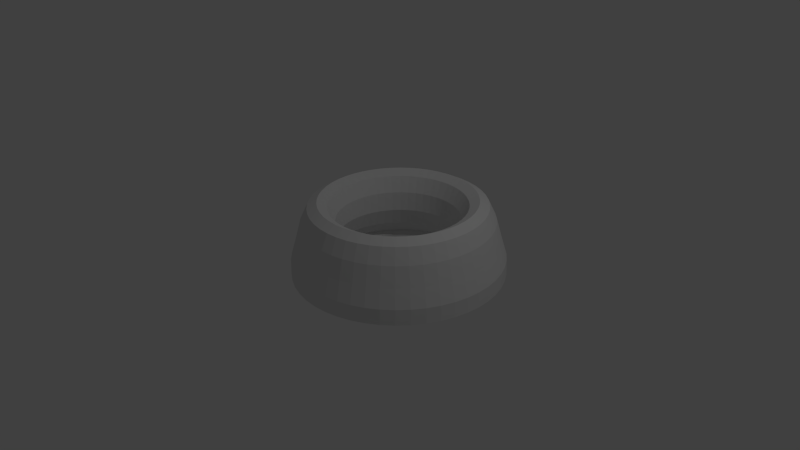 # Source: baza.blend  (saved by Blender 2.66.0; exported with 4.5.12 LTS)
import bpy
from mathutils import Matrix  # noqa: F401  (used for matrix-valued properties, if any)

bpy.ops.wm.read_factory_settings(use_empty=True)
scene = bpy.context.scene
scene.name = 'Scene'

# ---- collections
col_collection_1 = bpy.data.collections.new('Collection 1'); scene.collection.children.link(col_collection_1)

# ---- world
world_world = bpy.data.worlds.new('World'); scene.world = world_world
world_world.color = (0.05088, 0.05088, 0.05088)
world_world.use_sun_shadow = False
world_world.sun_shadow_jitter_overblur = 0.0
world_world.cycles.sampling_method = 'MANUAL'
world_world.cycles.sample_map_resolution = 256

# ---- cameras
cam_camera = bpy.data.cameras.new('Camera')
cam_camera.clip_end = 100.0
cam_camera.lens = 35.0
cam_camera.sensor_width = 32.0
cam_camera.sensor_height = 18.0
cam_camera.ortho_scale = 7.314
cam_camera.dof.focus_distance = 0.0
cam_camera.dof.aperture_fstop = 128.0

# ---- lights
light_lamp = bpy.data.lights.new('Lamp', 'POINT')
light_lamp.transmission_factor = 0.0
light_lamp.cutoff_distance = 30.0
light_lamp.energy = 100.0
light_lamp.shadow_buffer_clip_start = 1.001
light_lamp.shadow_soft_size = 0.1
light_lamp.shadow_maximum_resolution = 0.006
light_lamp.use_absolute_resolution = True
light_lamp.cycles.use_multiple_importance_sampling = False

# ---- meshes
me_torus = bpy.data.meshes.new('Torus')
me_torus.from_pydata([(1.285, 3.536e-10, -0.006182), (1.217, 0.0, 0.1188), (1.125, 0.0, 0.2165), (1.0, 0.0, 0.25), (0.875, 0.0, 0.2165), (0.7835, 0.0, 0.1188), (0.7707, 3.536e-10, -0.006182), (0.8722, 9.576e-11, -0.125), (1.057, 3.56e-09, -0.2255), (1.0, 0.0, -0.25), (1.36, 3.56e-09, -0.2255), (1.354, 9.576e-11, -0.125), (1.274, 0.1677, -0.006182), (1.206, 0.1588, 0.1188), (1.115, 0.1468, 0.2165), (0.9914, 0.1305, 0.25), (0.8675, 0.1142, 0.2165), (0.7768, 0.1023, 0.1188), (0.7641, 0.1006, -0.006182), (0.8647, 0.1138, -0.125), (1.048, 0.138, -0.2255), (0.9914, 0.1305, -0.25), (1.348, 0.1775, -0.2255), (1.343, 0.1768, -0.125), (1.241, 0.3325, -0.006182), (1.175, 0.3149, 0.1188), (1.087, 0.2912, 0.2165), (0.9659, 0.2588, 0.25), (0.8452, 0.2265, 0.2165), (0.7568, 0.2028, 0.1188), (0.7444, 0.1995, -0.006182), (0.8424, 0.2257, -0.125), (1.021, 0.2737, -0.2255), (0.9659, 0.2588, -0.25), (1.313, 0.3519, -0.2255), (1.308, 0.3505, -0.125), (1.187, 0.4916, -0.006182), (1.124, 0.4655, 0.1188), (1.039, 0.4305, 0.2165), (0.9239, 0.3827, 0.25), (0.8084, 0.3348, 0.2165), (0.7239, 0.2998, 0.1188), (0.712, 0.2949, -0.006182), (0.8058, 0.3338, -0.125), (0.9769, 0.4047, -0.2255), (0.9239, 0.3827, -0.25), (1.256, 0.5203, -0.2255), (1.251, 0.5182, -0.125), (1.112, 0.6423, -0.006182), (1.054, 0.6083, 0.1188), (0.9743, 0.5625, 0.2165), (0.866, 0.5, 0.25), (0.7578, 0.4375, 0.2165), (0.6785, 0.3917, 0.1188), (0.6675, 0.3854, -0.006182), (0.7553, 0.4361, -0.125), (0.9158, 0.5287, -0.2255), (0.866, 0.5, -0.25), (1.177, 0.6798, -0.2255), (1.173, 0.6771, -0.125), (1.019, 0.782, -0.006182), (0.9651, 0.7406, 0.1188), (0.8925, 0.6849, 0.2165), (0.7934, 0.6088, 0.25), (0.6942, 0.5327, 0.2165), (0.6216, 0.477, 0.1188), (0.6114, 0.4692, -0.006182), (0.6919, 0.5309, -0.125), (0.8389, 0.6437, -0.2255), (0.7934, 0.6088, -0.25), (1.079, 0.8276, -0.2255), (1.074, 0.8244, -0.125), (0.9083, 0.9083, -0.006182), (0.8602, 0.8602, 0.1188), (0.7955, 0.7955, 0.2165), (0.7071, 0.7071, 0.25), (0.6187, 0.6187, 0.2165), (0.554, 0.554, 0.1188), (0.545, 0.545, -0.006182), (0.6167, 0.6167, -0.125), (0.7477, 0.7477, -0.2255), (0.7071, 0.7071, -0.25), (0.9614, 0.9614, -0.2255), (0.9575, 0.9575, -0.125), (0.782, 1.019, -0.006182), (0.7406, 0.9651, 0.1188), (0.6849, 0.8925, 0.2165), (0.6088, 0.7934, 0.25), (0.5327, 0.6942, 0.2165), (0.477, 0.6216, 0.1188), (0.4692, 0.6114, -0.006182), (0.5309, 0.6919, -0.125), (0.6437, 0.8389, -0.2255), (0.6088, 0.7934, -0.25), (0.8276, 1.079, -0.2255), (0.8244, 1.074, -0.125), (0.6423, 1.112, -0.006182), (0.6083, 1.054, 0.1188), (0.5625, 0.9743, 0.2165), (0.5, 0.866, 0.25), (0.4375, 0.7578, 0.2165), (0.3917, 0.6785, 0.1188), (0.3854, 0.6675, -0.006182), (0.4361, 0.7553, -0.125), (0.5287, 0.9158, -0.2255), (0.5, 0.866, -0.25), (0.6798, 1.177, -0.2255), (0.6771, 1.173, -0.125), (0.4916, 1.187, -0.006182), (0.4655, 1.124, 0.1188), (0.4305, 1.039, 0.2165), (0.3827, 0.9239, 0.25), (0.3348, 0.8084, 0.2165), (0.2998, 0.7239, 0.1188), (0.2949, 0.712, -0.006182), (0.3338, 0.8058, -0.125), (0.4047, 0.9769, -0.2255), (0.3827, 0.9239, -0.25), (0.5203, 1.256, -0.2255), (0.5182, 1.251, -0.125), (0.3325, 1.241, -0.006182), (0.3149, 1.175, 0.1188), (0.2912, 1.087, 0.2165), (0.2588, 0.9659, 0.25), (0.2265, 0.8452, 0.2165), (0.2028, 0.7568, 0.1188), (0.1995, 0.7444, -0.006182), (0.2257, 0.8424, -0.125), (0.2737, 1.021, -0.2255), (0.2588, 0.9659, -0.25), (0.3519, 1.313, -0.2255), (0.3505, 1.308, -0.125), (0.1677, 1.274, -0.006182), (0.1588, 1.206, 0.1188), (0.1468, 1.115, 0.2165), (0.1305, 0.9914, 0.25), (0.1142, 0.8675, 0.2165), (0.1023, 0.7768, 0.1188), (0.1006, 0.7641, -0.006182), (0.1138, 0.8647, -0.125), (0.138, 1.048, -0.2255), (0.1305, 0.9914, -0.25), (0.1775, 1.348, -0.2255), (0.1768, 1.343, -0.125), (9.879e-08, 1.285, -0.006182), (9.342e-08, 1.217, 0.1188), (8.956e-08, 1.125, 0.2165), (8.429e-08, 1.0, 0.25), (7.903e-08, 0.875, 0.2165), (7.517e-08, 0.7835, 0.1188), (7.713e-08, 0.7707, -0.006182), (9.412e-08, 0.8722, -0.125), (1.064e-07, 1.057, -0.2255), (8.429e-08, 1.0, -0.25), (1.191e-07, 1.36, -0.2255), (1.144e-07, 1.354, -0.125), (-0.1677, 1.274, -0.006182), (-0.1588, 1.206, 0.1188), (-0.1468, 1.115, 0.2165), (-0.1305, 0.9914, 0.25), (-0.1142, 0.8675, 0.2165), (-0.1023, 0.7768, 0.1188), (-0.1006, 0.7641, -0.006182), (-0.1138, 0.8647, -0.125), (-0.138, 1.048, -0.2255), (-0.1305, 0.9914, -0.25), (-0.1775, 1.348, -0.2255), (-0.1768, 1.343, -0.125), (-0.3325, 1.241, -0.006182), (-0.3149, 1.175, 0.1188), (-0.2912, 1.087, 0.2165), (-0.2588, 0.9659, 0.25), (-0.2265, 0.8452, 0.2165), (-0.2028, 0.7568, 0.1188), (-0.1995, 0.7444, -0.006182), (-0.2257, 0.8424, -0.125), (-0.2737, 1.021, -0.2255), (-0.2588, 0.9659, -0.25), (-0.3519, 1.313, -0.2255), (-0.3505, 1.308, -0.125), (-0.4916, 1.187, -0.006182), (-0.4655, 1.124, 0.1188), (-0.4305, 1.039, 0.2165), (-0.3827, 0.9239, 0.25), (-0.3348, 0.8084, 0.2165), (-0.2998, 0.7239, 0.1188), (-0.2949, 0.712, -0.006182), (-0.3338, 0.8058, -0.125), (-0.4047, 0.9769, -0.2255), (-0.3827, 0.9239, -0.25), (-0.5203, 1.256, -0.2255), (-0.5182, 1.251, -0.125), (-0.6423, 1.112, -0.006182), (-0.6083, 1.054, 0.1188), (-0.5625, 0.9743, 0.2165), (-0.5, 0.866, 0.25), (-0.4375, 0.7578, 0.2165), (-0.3917, 0.6785, 0.1188), (-0.3854, 0.6675, -0.006182), (-0.4361, 0.7553, -0.125), (-0.5287, 0.9158, -0.2255), (-0.5, 0.866, -0.25), (-0.6798, 1.177, -0.2255), (-0.6771, 1.173, -0.125), (-0.782, 1.019, -0.006182), (-0.7406, 0.9651, 0.1188), (-0.6849, 0.8925, 0.2165), (-0.6088, 0.7934, 0.25), (-0.5327, 0.6942, 0.2165), (-0.477, 0.6216, 0.1188), (-0.4692, 0.6114, -0.006182), (-0.5309, 0.6919, -0.125), (-0.6437, 0.8389, -0.2255), (-0.6088, 0.7934, -0.25), (-0.8276, 1.079, -0.2255), (-0.8244, 1.074, -0.125), (-0.9083, 0.9083, -0.006182), (-0.8602, 0.8602, 0.1188), (-0.7955, 0.7955, 0.2165), (-0.7071, 0.7071, 0.25), (-0.6187, 0.6187, 0.2165), (-0.554, 0.554, 0.1188), (-0.545, 0.545, -0.006182), (-0.6167, 0.6167, -0.125), (-0.7477, 0.7477, -0.2255), (-0.7071, 0.7071, -0.25), (-0.9614, 0.9614, -0.2255), (-0.9575, 0.9575, -0.125), (-1.019, 0.782, -0.006182), (-0.9651, 0.7406, 0.1188), (-0.8925, 0.6849, 0.2165), (-0.7934, 0.6088, 0.25), (-0.6942, 0.5327, 0.2165), (-0.6216, 0.477, 0.1188), (-0.6114, 0.4692, -0.006182), (-0.6919, 0.5309, -0.125), (-0.8389, 0.6437, -0.2255), (-0.7934, 0.6088, -0.25), (-1.079, 0.8276, -0.2255), (-1.074, 0.8244, -0.125), (-1.112, 0.6423, -0.006182), (-1.054, 0.6083, 0.1188), (-0.9743, 0.5625, 0.2165), (-0.866, 0.5, 0.25), (-0.7578, 0.4375, 0.2165), (-0.6785, 0.3917, 0.1188), (-0.6675, 0.3854, -0.006182), (-0.7553, 0.4361, -0.125), (-0.9158, 0.5287, -0.2255), (-0.866, 0.5, -0.25), (-1.177, 0.6798, -0.2255), (-1.173, 0.6771, -0.125), (-1.187, 0.4916, -0.006182), (-1.124, 0.4655, 0.1188), (-1.039, 0.4305, 0.2165), (-0.9239, 0.3827, 0.25), (-0.8084, 0.3348, 0.2165), (-0.7239, 0.2998, 0.1188), (-0.712, 0.2949, -0.006182), (-0.8058, 0.3338, -0.125), (-0.9769, 0.4047, -0.2255), (-0.9239, 0.3827, -0.25), (-1.256, 0.5203, -0.2255), (-1.251, 0.5182, -0.125), (-1.241, 0.3325, -0.006182), (-1.175, 0.3149, 0.1188), (-1.087, 0.2912, 0.2165), (-0.9659, 0.2588, 0.25), (-0.8452, 0.2265, 0.2165), (-0.7568, 0.2028, 0.1188), (-0.7444, 0.1995, -0.006182), (-0.8424, 0.2257, -0.125), (-1.021, 0.2737, -0.2255), (-0.9659, 0.2588, -0.25), (-1.313, 0.3519, -0.2255), (-1.308, 0.3505, -0.125), (-1.274, 0.1677, -0.006182), (-1.206, 0.1588, 0.1188), (-1.115, 0.1468, 0.2165), (-0.9914, 0.1305, 0.25), (-0.8675, 0.1142, 0.2165), (-0.7768, 0.1023, 0.1188), (-0.7641, 0.1006, -0.006182), (-0.8647, 0.1138, -0.125), (-1.048, 0.138, -0.2255), (-0.9914, 0.1305, -0.25), (-1.348, 0.1775, -0.2255), (-1.343, 0.1768, -0.125), (-1.285, 1.126e-07, -0.006182), (-1.217, 1.064e-07, 0.1188), (-1.125, 9.835e-08, 0.2165), (-1.0, 8.742e-08, 0.25), (-0.875, 7.649e-08, 0.2165), (-0.7835, 6.85e-08, 0.1188), (-0.7707, 6.773e-08, -0.006182), (-0.8722, 7.634e-08, -0.125), (-1.057, 9.6e-08, -0.2255), (-1.0, 8.742e-08, -0.25), (-1.36, 1.224e-07, -0.2255), (-1.354, 1.185e-07, -0.125), (-1.274, -0.1677, -0.006182), (-1.206, -0.1588, 0.1188), (-1.115, -0.1468, 0.2165), (-0.9914, -0.1305, 0.25), (-0.8675, -0.1142, 0.2165), (-0.7768, -0.1023, 0.1188), (-0.7641, -0.1006, -0.006182), (-0.8647, -0.1138, -0.125), (-1.048, -0.138, -0.2255), (-0.9914, -0.1305, -0.25), (-1.348, -0.1775, -0.2255), (-1.343, -0.1768, -0.125), (-1.241, -0.3325, -0.006182), (-1.175, -0.3149, 0.1188), (-1.087, -0.2912, 0.2165), (-0.9659, -0.2588, 0.25), (-0.8452, -0.2265, 0.2165), (-0.7568, -0.2028, 0.1188), (-0.7444, -0.1995, -0.006182), (-0.8424, -0.2257, -0.125), (-1.021, -0.2737, -0.2255), (-0.9659, -0.2588, -0.25), (-1.313, -0.3519, -0.2255), (-1.308, -0.3505, -0.125), (-1.187, -0.4916, -0.006182), (-1.124, -0.4655, 0.1188), (-1.039, -0.4305, 0.2165), (-0.9239, -0.3827, 0.25), (-0.8084, -0.3348, 0.2165), (-0.7239, -0.2998, 0.1188), (-0.712, -0.2949, -0.006182), (-0.8058, -0.3338, -0.125), (-0.9769, -0.4047, -0.2255), (-0.9239, -0.3827, -0.25), (-1.256, -0.5203, -0.2255), (-1.251, -0.5182, -0.125), (-1.112, -0.6423, -0.006182), (-1.054, -0.6083, 0.1188), (-0.9743, -0.5625, 0.2165), (-0.866, -0.5, 0.25), (-0.7578, -0.4375, 0.2165), (-0.6785, -0.3917, 0.1188), (-0.6675, -0.3854, -0.006182), (-0.7553, -0.4361, -0.125), (-0.9158, -0.5287, -0.2255), (-0.866, -0.5, -0.25), (-1.177, -0.6798, -0.2255), (-1.173, -0.6771, -0.125), (-1.019, -0.782, -0.006182), (-0.9651, -0.7406, 0.1188), (-0.8925, -0.6849, 0.2165), (-0.7934, -0.6088, 0.25), (-0.6942, -0.5327, 0.2165), (-0.6216, -0.477, 0.1188), (-0.6114, -0.4692, -0.006182), (-0.6919, -0.5309, -0.125), (-0.8389, -0.6437, -0.2255), (-0.7934, -0.6088, -0.25), (-1.079, -0.8276, -0.2255), (-1.074, -0.8244, -0.125), (-0.9083, -0.9083, -0.006182), (-0.8602, -0.8602, 0.1188), (-0.7955, -0.7955, 0.2165), (-0.7071, -0.7071, 0.25), (-0.6187, -0.6187, 0.2165), (-0.554, -0.554, 0.1188), (-0.545, -0.545, -0.006182), (-0.6167, -0.6167, -0.125), (-0.7477, -0.7477, -0.2255), (-0.7071, -0.7071, -0.25), (-0.9614, -0.9614, -0.2255), (-0.9575, -0.9575, -0.125), (-0.782, -1.019, -0.006182), (-0.7406, -0.9651, 0.1188), (-0.6849, -0.8925, 0.2165), (-0.6088, -0.7934, 0.25), (-0.5327, -0.6942, 0.2165), (-0.477, -0.6216, 0.1188), (-0.4692, -0.6114, -0.006182), (-0.5309, -0.6919, -0.125), (-0.6437, -0.8389, -0.2255), (-0.6088, -0.7934, -0.25), (-0.8276, -1.079, -0.2255), (-0.8244, -1.074, -0.125), (-0.6423, -1.112, -0.006182), (-0.6083, -1.054, 0.1188), (-0.5625, -0.9743, 0.2165), (-0.5, -0.866, 0.25), (-0.4375, -0.7578, 0.2165), (-0.3917, -0.6785, 0.1188), (-0.3854, -0.6675, -0.006182), (-0.4361, -0.7553, -0.125), (-0.5287, -0.9158, -0.2255), (-0.5, -0.866, -0.25), (-0.6798, -1.177, -0.2255), (-0.6771, -1.173, -0.125), (-0.4916, -1.187, -0.006182), (-0.4655, -1.124, 0.1188), (-0.4305, -1.039, 0.2165), (-0.3827, -0.9239, 0.25), (-0.3348, -0.8084, 0.2165), (-0.2998, -0.7239, 0.1188), (-0.2949, -0.712, -0.006182), (-0.3338, -0.8058, -0.125), (-0.4047, -0.9769, -0.2255), (-0.3827, -0.9239, -0.25), (-0.5203, -1.256, -0.2255), (-0.5182, -1.251, -0.125), (-0.3325, -1.241, -0.006182), (-0.3149, -1.175, 0.1188), (-0.2912, -1.087, 0.2165), (-0.2588, -0.9659, 0.25), (-0.2265, -0.8452, 0.2165), (-0.2028, -0.7568, 0.1188), (-0.1995, -0.7444, -0.006182), (-0.2257, -0.8424, -0.125), (-0.2737, -1.021, -0.2255), (-0.2588, -0.9659, -0.25), (-0.3519, -1.313, -0.2255), (-0.3505, -1.308, -0.125), (-0.1677, -1.274, -0.006182), (-0.1588, -1.206, 0.1188), (-0.1468, -1.115, 0.2165), (-0.1305, -0.9914, 0.25), (-0.1142, -0.8675, 0.2165), (-0.1023, -0.7768, 0.1188), (-0.1006, -0.7641, -0.006182), (-0.1138, -0.8647, -0.125), (-0.138, -1.048, -0.2255), (-0.1305, -0.9914, -0.25), (-0.1775, -1.348, -0.2255), (-0.1768, -1.343, -0.125), (9.879e-08, -1.285, -0.006182), (9.342e-08, -1.217, 0.1188), (8.956e-08, -1.125, 0.2165), (8.429e-08, -1.0, 0.25), (7.903e-08, -0.875, 0.2165), (7.517e-08, -0.7835, 0.1188), (7.713e-08, -0.7707, -0.006182), (9.412e-08, -0.8722, -0.125), (1.064e-07, -1.057, -0.2255), (8.429e-08, -1.0, -0.25), (1.191e-07, -1.36, -0.2255), (1.144e-07, -1.354, -0.125), (0.1677, -1.274, -0.006182), (0.1588, -1.206, 0.1188), (0.1468, -1.115, 0.2165), (0.1305, -0.9914, 0.25), (0.1142, -0.8675, 0.2165), (0.1023, -0.7768, 0.1188), (0.1006, -0.7641, -0.006182), (0.1138, -0.8647, -0.125), (0.138, -1.048, -0.2255), (0.1305, -0.9914, -0.25), (0.1775, -1.348, -0.2255), (0.1768, -1.343, -0.125), (0.3325, -1.241, -0.006182), (0.3149, -1.175, 0.1188), (0.2912, -1.087, 0.2165), (0.2588, -0.9659, 0.25), (0.2265, -0.8452, 0.2165), (0.2028, -0.7568, 0.1188), (0.1995, -0.7444, -0.006182), (0.2257, -0.8424, -0.125), (0.2737, -1.021, -0.2255), (0.2588, -0.9659, -0.25), (0.3519, -1.313, -0.2255), (0.3505, -1.308, -0.125), (0.4916, -1.187, -0.006182), (0.4655, -1.124, 0.1188), (0.4305, -1.039, 0.2165), (0.3827, -0.9239, 0.25), (0.3348, -0.8084, 0.2165), (0.2998, -0.7239, 0.1188), (0.2949, -0.712, -0.006182), (0.3338, -0.8058, -0.125), (0.4047, -0.9769, -0.2255), (0.3827, -0.9239, -0.25), (0.5203, -1.256, -0.2255), (0.5182, -1.251, -0.125), (0.6423, -1.112, -0.006182), (0.6083, -1.054, 0.1188), (0.5625, -0.9743, 0.2165), (0.5, -0.866, 0.25), (0.4375, -0.7578, 0.2165), (0.3917, -0.6785, 0.1188), (0.3854, -0.6675, -0.006182), (0.4361, -0.7553, -0.125), (0.5287, -0.9158, -0.2255), (0.5, -0.866, -0.25), (0.6798, -1.177, -0.2255), (0.6771, -1.173, -0.125), (0.782, -1.019, -0.006182), (0.7406, -0.9651, 0.1188), (0.6849, -0.8925, 0.2165), (0.6088, -0.7934, 0.25), (0.5327, -0.6942, 0.2165), (0.477, -0.6216, 0.1188), (0.4692, -0.6114, -0.006182), (0.5309, -0.6919, -0.125), (0.6437, -0.8389, -0.2255), (0.6088, -0.7934, -0.25), (0.8276, -1.079, -0.2255), (0.8244, -1.074, -0.125), (0.9083, -0.9083, -0.006182), (0.8602, -0.8602, 0.1188), (0.7955, -0.7955, 0.2165), (0.7071, -0.7071, 0.25), (0.6187, -0.6187, 0.2165), (0.554, -0.554, 0.1188), (0.545, -0.545, -0.006182), (0.6167, -0.6167, -0.125), (0.7477, -0.7477, -0.2255), (0.7071, -0.7071, -0.25), (0.9614, -0.9614, -0.2255), (0.9575, -0.9575, -0.125), (1.019, -0.782, -0.006182), (0.9651, -0.7406, 0.1188), (0.8925, -0.6849, 0.2165), (0.7934, -0.6088, 0.25), (0.6942, -0.5327, 0.2165), (0.6216, -0.477, 0.1188), (0.6114, -0.4692, -0.006182), (0.6919, -0.5309, -0.125), (0.8389, -0.6437, -0.2255), (0.7934, -0.6088, -0.25), (1.079, -0.8276, -0.2255), (1.074, -0.8244, -0.125), (1.112, -0.6423, -0.006182), (1.054, -0.6083, 0.1188), (0.9743, -0.5625, 0.2165), (0.866, -0.5, 0.25), (0.7578, -0.4375, 0.2165), (0.6785, -0.3917, 0.1188), (0.6675, -0.3854, -0.006182), (0.7553, -0.4361, -0.125), (0.9158, -0.5287, -0.2255), (0.866, -0.5, -0.25), (1.177, -0.6798, -0.2255), (1.173, -0.6771, -0.125), (1.187, -0.4916, -0.006182), (1.124, -0.4655, 0.1188), (1.039, -0.4305, 0.2165), (0.9239, -0.3827, 0.25), (0.8084, -0.3348, 0.2165), (0.7239, -0.2998, 0.1188), (0.712, -0.2949, -0.006182), (0.8058, -0.3338, -0.125), (0.9769, -0.4047, -0.2255), (0.9239, -0.3827, -0.25), (1.256, -0.5203, -0.2255), (1.251, -0.5182, -0.125), (1.241, -0.3325, -0.006182), (1.175, -0.3149, 0.1188), (1.087, -0.2912, 0.2165), (0.9659, -0.2588, 0.25), (0.8452, -0.2265, 0.2165), (0.7568, -0.2028, 0.1188), (0.7444, -0.1995, -0.006182), (0.8424, -0.2257, -0.125), (1.021, -0.2737, -0.2255), (0.9659, -0.2588, -0.25), (1.313, -0.3519, -0.2255), (1.308, -0.3505, -0.125), (1.274, -0.1677, -0.006182), (1.206, -0.1588, 0.1188), (1.115, -0.1468, 0.2165), (0.9914, -0.1305, 0.25), (0.8675, -0.1142, 0.2165), (0.7768, -0.1023, 0.1188), (0.7641, -0.1006, -0.006182), (0.8647, -0.1138, -0.125), (1.048, -0.138, -0.2255), (0.9914, -0.1305, -0.25), (1.348, -0.1775, -0.2255), (1.343, -0.1768, -0.125)], [], [(0, 12, 13, 1), (1, 13, 14, 2), (2, 14, 15, 3), (3, 15, 16, 4), (4, 16, 17, 5), (5, 17, 18, 6), (6, 18, 19, 7), (7, 19, 20, 8), (8, 20, 21, 9), (9, 21, 22, 10), (10, 22, 23, 11), (0, 11, 23, 12), (12, 24, 25, 13), (13, 25, 26, 14), (14, 26, 27, 15), (15, 27, 28, 16), (16, 28, 29, 17), (17, 29, 30, 18), (18, 30, 31, 19), (19, 31, 32, 20), (20, 32, 33, 21), (21, 33, 34, 22), (22, 34, 35, 23), (23, 35, 24, 12), (24, 36, 37, 25), (25, 37, 38, 26), (26, 38, 39, 27), (27, 39, 40, 28), (28, 40, 41, 29), (29, 41, 42, 30), (30, 42, 43, 31), (31, 43, 44, 32), (32, 44, 45, 33), (33, 45, 46, 34), (34, 46, 47, 35), (35, 47, 36, 24), (36, 48, 49, 37), (37, 49, 50, 38), (38, 50, 51, 39), (39, 51, 52, 40), (40, 52, 53, 41), (41, 53, 54, 42), (42, 54, 55, 43), (43, 55, 56, 44), (44, 56, 57, 45), (45, 57, 58, 46), (46, 58, 59, 47), (47, 59, 48, 36), (48, 60, 61, 49), (49, 61, 62, 50), (50, 62, 63, 51), (51, 63, 64, 52), (52, 64, 65, 53), (53, 65, 66, 54), (54, 66, 67, 55), (55, 67, 68, 56), (56, 68, 69, 57), (57, 69, 70, 58), (58, 70, 71, 59), (59, 71, 60, 48), (60, 72, 73, 61), (61, 73, 74, 62), (62, 74, 75, 63), (63, 75, 76, 64), (64, 76, 77, 65), (65, 77, 78, 66), (66, 78, 79, 67), (67, 79, 80, 68), (68, 80, 81, 69), (69, 81, 82, 70), (70, 82, 83, 71), (71, 83, 72, 60), (72, 84, 85, 73), (73, 85, 86, 74), (74, 86, 87, 75), (75, 87, 88, 76), (76, 88, 89, 77), (77, 89, 90, 78), (78, 90, 91, 79), (79, 91, 92, 80), (80, 92, 93, 81), (81, 93, 94, 82), (82, 94, 95, 83), (83, 95, 84, 72), (84, 96, 97, 85), (85, 97, 98, 86), (86, 98, 99, 87), (87, 99, 100, 88), (88, 100, 101, 89), (89, 101, 102, 90), (90, 102, 103, 91), (91, 103, 104, 92), (92, 104, 105, 93), (93, 105, 106, 94), (94, 106, 107, 95), (95, 107, 96, 84), (96, 108, 109, 97), (97, 109, 110, 98), (98, 110, 111, 99), (99, 111, 112, 100), (100, 112, 113, 101), (101, 113, 114, 102), (102, 114, 115, 103), (103, 115, 116, 104), (104, 116, 117, 105), (105, 117, 118, 106), (106, 118, 119, 107), (107, 119, 108, 96), (108, 120, 121, 109), (109, 121, 122, 110), (110, 122, 123, 111), (111, 123, 124, 112), (112, 124, 125, 113), (113, 125, 126, 114), (114, 126, 127, 115), (115, 127, 128, 116), (116, 128, 129, 117), (117, 129, 130, 118), (118, 130, 131, 119), (119, 131, 120, 108), (120, 132, 133, 121), (121, 133, 134, 122), (122, 134, 135, 123), (123, 135, 136, 124), (124, 136, 137, 125), (125, 137, 138, 126), (126, 138, 139, 127), (127, 139, 140, 128), (128, 140, 141, 129), (129, 141, 142, 130), (130, 142, 143, 131), (131, 143, 132, 120), (132, 144, 145, 133), (133, 145, 146, 134), (134, 146, 147, 135), (135, 147, 148, 136), (136, 148, 149, 137), (137, 149, 150, 138), (138, 150, 151, 139), (139, 151, 152, 140), (140, 152, 153, 141), (141, 153, 154, 142), (142, 154, 155, 143), (143, 155, 144, 132), (144, 156, 157, 145), (145, 157, 158, 146), (146, 158, 159, 147), (147, 159, 160, 148), (148, 160, 161, 149), (149, 161, 162, 150), (150, 162, 163, 151), (151, 163, 164, 152), (152, 164, 165, 153), (153, 165, 166, 154), (154, 166, 167, 155), (155, 167, 156, 144), (156, 168, 169, 157), (157, 169, 170, 158), (158, 170, 171, 159), (159, 171, 172, 160), (160, 172, 173, 161), (161, 173, 174, 162), (162, 174, 175, 163), (163, 175, 176, 164), (164, 176, 177, 165), (165, 177, 178, 166), (166, 178, 179, 167), (167, 179, 168, 156), (168, 180, 181, 169), (169, 181, 182, 170), (170, 182, 183, 171), (171, 183, 184, 172), (172, 184, 185, 173), (173, 185, 186, 174), (174, 186, 187, 175), (175, 187, 188, 176), (176, 188, 189, 177), (177, 189, 190, 178), (178, 190, 191, 179), (179, 191, 180, 168), (180, 192, 193, 181), (181, 193, 194, 182), (182, 194, 195, 183), (183, 195, 196, 184), (184, 196, 197, 185), (185, 197, 198, 186), (186, 198, 199, 187), (187, 199, 200, 188), (188, 200, 201, 189), (189, 201, 202, 190), (190, 202, 203, 191), (191, 203, 192, 180), (192, 204, 205, 193), (193, 205, 206, 194), (194, 206, 207, 195), (195, 207, 208, 196), (196, 208, 209, 197), (197, 209, 210, 198), (198, 210, 211, 199), (199, 211, 212, 200), (200, 212, 213, 201), (201, 213, 214, 202), (202, 214, 215, 203), (203, 215, 204, 192), (204, 216, 217, 205), (205, 217, 218, 206), (206, 218, 219, 207), (207, 219, 220, 208), (208, 220, 221, 209), (209, 221, 222, 210), (210, 222, 223, 211), (211, 223, 224, 212), (212, 224, 225, 213), (213, 225, 226, 214), (214, 226, 227, 215), (215, 227, 216, 204), (216, 228, 229, 217), (217, 229, 230, 218), (218, 230, 231, 219), (219, 231, 232, 220), (220, 232, 233, 221), (221, 233, 234, 222), (222, 234, 235, 223), (223, 235, 236, 224), (224, 236, 237, 225), (225, 237, 238, 226), (226, 238, 239, 227), (227, 239, 228, 216), (228, 240, 241, 229), (229, 241, 242, 230), (230, 242, 243, 231), (231, 243, 244, 232), (232, 244, 245, 233), (233, 245, 246, 234), (234, 246, 247, 235), (235, 247, 248, 236), (236, 248, 249, 237), (237, 249, 250, 238), (238, 250, 251, 239), (239, 251, 240, 228), (240, 252, 253, 241), (241, 253, 254, 242), (242, 254, 255, 243), (243, 255, 256, 244), (244, 256, 257, 245), (245, 257, 258, 246), (246, 258, 259, 247), (247, 259, 260, 248), (248, 260, 261, 249), (249, 261, 262, 250), (250, 262, 263, 251), (251, 263, 252, 240), (252, 264, 265, 253), (253, 265, 266, 254), (254, 266, 267, 255), (255, 267, 268, 256), (256, 268, 269, 257), (257, 269, 270, 258), (258, 270, 271, 259), (259, 271, 272, 260), (260, 272, 273, 261), (261, 273, 274, 262), (262, 274, 275, 263), (263, 275, 264, 252), (264, 276, 277, 265), (265, 277, 278, 266), (266, 278, 279, 267), (267, 279, 280, 268), (268, 280, 281, 269), (269, 281, 282, 270), (270, 282, 283, 271), (271, 283, 284, 272), (272, 284, 285, 273), (273, 285, 286, 274), (274, 286, 287, 275), (275, 287, 276, 264), (276, 288, 289, 277), (277, 289, 290, 278), (278, 290, 291, 279), (279, 291, 292, 280), (280, 292, 293, 281), (281, 293, 294, 282), (282, 294, 295, 283), (283, 295, 296, 284), (284, 296, 297, 285), (285, 297, 298, 286), (286, 298, 299, 287), (287, 299, 288, 276), (288, 300, 301, 289), (289, 301, 302, 290), (290, 302, 303, 291), (291, 303, 304, 292), (292, 304, 305, 293), (293, 305, 306, 294), (294, 306, 307, 295), (295, 307, 308, 296), (296, 308, 309, 297), (297, 309, 310, 298), (298, 310, 311, 299), (299, 311, 300, 288), (300, 312, 313, 301), (301, 313, 314, 302), (302, 314, 315, 303), (303, 315, 316, 304), (304, 316, 317, 305), (305, 317, 318, 306), (306, 318, 319, 307), (307, 319, 320, 308), (308, 320, 321, 309), (309, 321, 322, 310), (310, 322, 323, 311), (311, 323, 312, 300), (312, 324, 325, 313), (313, 325, 326, 314), (314, 326, 327, 315), (315, 327, 328, 316), (316, 328, 329, 317), (317, 329, 330, 318), (318, 330, 331, 319), (319, 331, 332, 320), (320, 332, 333, 321), (321, 333, 334, 322), (322, 334, 335, 323), (323, 335, 324, 312), (324, 336, 337, 325), (325, 337, 338, 326), (326, 338, 339, 327), (327, 339, 340, 328), (328, 340, 341, 329), (329, 341, 342, 330), (330, 342, 343, 331), (331, 343, 344, 332), (332, 344, 345, 333), (333, 345, 346, 334), (334, 346, 347, 335), (335, 347, 336, 324), (336, 348, 349, 337), (337, 349, 350, 338), (338, 350, 351, 339), (339, 351, 352, 340), (340, 352, 353, 341), (341, 353, 354, 342), (342, 354, 355, 343), (343, 355, 356, 344), (344, 356, 357, 345), (345, 357, 358, 346), (346, 358, 359, 347), (347, 359, 348, 336), (348, 360, 361, 349), (349, 361, 362, 350), (350, 362, 363, 351), (351, 363, 364, 352), (352, 364, 365, 353), (353, 365, 366, 354), (354, 366, 367, 355), (355, 367, 368, 356), (356, 368, 369, 357), (357, 369, 370, 358), (358, 370, 371, 359), (359, 371, 360, 348), (360, 372, 373, 361), (361, 373, 374, 362), (362, 374, 375, 363), (363, 375, 376, 364), (364, 376, 377, 365), (365, 377, 378, 366), (366, 378, 379, 367), (367, 379, 380, 368), (368, 380, 381, 369), (369, 381, 382, 370), (370, 382, 383, 371), (371, 383, 372, 360), (372, 384, 385, 373), (373, 385, 386, 374), (374, 386, 387, 375), (375, 387, 388, 376), (376, 388, 389, 377), (377, 389, 390, 378), (378, 390, 391, 379), (379, 391, 392, 380), (380, 392, 393, 381), (381, 393, 394, 382), (382, 394, 395, 383), (383, 395, 384, 372), (384, 396, 397, 385), (385, 397, 398, 386), (386, 398, 399, 387), (387, 399, 400, 388), (388, 400, 401, 389), (389, 401, 402, 390), (390, 402, 403, 391), (391, 403, 404, 392), (392, 404, 405, 393), (393, 405, 406, 394), (394, 406, 407, 395), (395, 407, 396, 384), (396, 408, 409, 397), (397, 409, 410, 398), (398, 410, 411, 399), (399, 411, 412, 400), (400, 412, 413, 401), (401, 413, 414, 402), (402, 414, 415, 403), (403, 415, 416, 404), (404, 416, 417, 405), (405, 417, 418, 406), (406, 418, 419, 407), (407, 419, 408, 396), (408, 420, 421, 409), (409, 421, 422, 410), (410, 422, 423, 411), (411, 423, 424, 412), (412, 424, 425, 413), (413, 425, 426, 414), (414, 426, 427, 415), (415, 427, 428, 416), (416, 428, 429, 417), (417, 429, 430, 418), (418, 430, 431, 419), (419, 431, 420, 408), (420, 432, 433, 421), (421, 433, 434, 422), (422, 434, 435, 423), (423, 435, 436, 424), (424, 436, 437, 425), (425, 437, 438, 426), (426, 438, 439, 427), (427, 439, 440, 428), (428, 440, 441, 429), (429, 441, 442, 430), (430, 442, 443, 431), (431, 443, 432, 420), (432, 444, 445, 433), (433, 445, 446, 434), (434, 446, 447, 435), (435, 447, 448, 436), (436, 448, 449, 437), (437, 449, 450, 438), (438, 450, 451, 439), (439, 451, 452, 440), (440, 452, 453, 441), (441, 453, 454, 442), (442, 454, 455, 443), (443, 455, 444, 432), (444, 456, 457, 445), (445, 457, 458, 446), (446, 458, 459, 447), (447, 459, 460, 448), (448, 460, 461, 449), (449, 461, 462, 450), (450, 462, 463, 451), (451, 463, 464, 452), (452, 464, 465, 453), (453, 465, 466, 454), (454, 466, 467, 455), (455, 467, 456, 444), (456, 468, 469, 457), (457, 469, 470, 458), (458, 470, 471, 459), (459, 471, 472, 460), (460, 472, 473, 461), (461, 473, 474, 462), (462, 474, 475, 463), (463, 475, 476, 464), (464, 476, 477, 465), (465, 477, 478, 466), (466, 478, 479, 467), (467, 479, 468, 456), (468, 480, 481, 469), (469, 481, 482, 470), (470, 482, 483, 471), (471, 483, 484, 472), (472, 484, 485, 473), (473, 485, 486, 474), (474, 486, 487, 475), (475, 487, 488, 476), (476, 488, 489, 477), (477, 489, 490, 478), (478, 490, 491, 479), (479, 491, 480, 468), (480, 492, 493, 481), (481, 493, 494, 482), (482, 494, 495, 483), (483, 495, 496, 484), (484, 496, 497, 485), (485, 497, 498, 486), (486, 498, 499, 487), (487, 499, 500, 488), (488, 500, 501, 489), (489, 501, 502, 490), (490, 502, 503, 491), (491, 503, 492, 480), (492, 504, 505, 493), (493, 505, 506, 494), (494, 506, 507, 495), (495, 507, 508, 496), (496, 508, 509, 497), (497, 509, 510, 498), (498, 510, 511, 499), (499, 511, 512, 500), (500, 512, 513, 501), (501, 513, 514, 502), (502, 514, 515, 503), (503, 515, 504, 492), (504, 516, 517, 505), (505, 517, 518, 506), (506, 518, 519, 507), (507, 519, 520, 508), (508, 520, 521, 509), (509, 521, 522, 510), (510, 522, 523, 511), (511, 523, 524, 512), (512, 524, 525, 513), (513, 525, 526, 514), (514, 526, 527, 515), (515, 527, 516, 504), (516, 528, 529, 517), (517, 529, 530, 518), (518, 530, 531, 519), (519, 531, 532, 520), (520, 532, 533, 521), (521, 533, 534, 522), (522, 534, 535, 523), (523, 535, 536, 524), (524, 536, 537, 525), (525, 537, 538, 526), (526, 538, 539, 527), (527, 539, 528, 516), (528, 540, 541, 529), (529, 541, 542, 530), (530, 542, 543, 531), (531, 543, 544, 532), (532, 544, 545, 533), (533, 545, 546, 534), (534, 546, 547, 535), (535, 547, 548, 536), (536, 548, 549, 537), (537, 549, 550, 538), (538, 550, 551, 539), (539, 551, 540, 528), (540, 552, 553, 541), (541, 553, 554, 542), (542, 554, 555, 543), (543, 555, 556, 544), (544, 556, 557, 545), (545, 557, 558, 546), (546, 558, 559, 547), (547, 559, 560, 548), (548, 560, 561, 549), (549, 561, 562, 550), (550, 562, 563, 551), (551, 563, 552, 540), (552, 564, 565, 553), (553, 565, 566, 554), (554, 566, 567, 555), (555, 567, 568, 556), (556, 568, 569, 557), (557, 569, 570, 558), (558, 570, 571, 559), (559, 571, 572, 560), (560, 572, 573, 561), (561, 573, 574, 562), (562, 574, 575, 563), (563, 575, 564, 552), (564, 0, 1, 565), (565, 1, 2, 566), (566, 2, 3, 567), (567, 3, 4, 568), (568, 4, 5, 569), (569, 5, 6, 570), (570, 6, 7, 571), (571, 7, 8, 572), (572, 8, 9, 573), (573, 9, 10, 574), (574, 10, 11, 575), (575, 11, 0, 564)])
me_torus.use_remesh_preserve_volume = False
me_torus.use_remesh_preserve_attributes = False
me_torus.use_mirror_vertex_groups = False
me_torus.update()

# ---- objects
ob_torus = bpy.data.objects.new('Torus', me_torus)
ob_lamp = bpy.data.objects.new('Lamp', light_lamp)
ob_camera = bpy.data.objects.new('Camera', cam_camera)

# ---- transforms, parenting, visibility, modifiers, constraints
ob_torus.location = (0.3523, 0.1147, 0.3552)
ob_torus.scale = (1.0, 1.0, 2.0)
ob_torus.lineart.crease_threshold = 0.0
ob_lamp.location = (4.076, 1.005, 5.904)
ob_lamp.rotation_euler = (0.6503, 0.05522, 1.866)
ob_lamp.lock_rotations_4d = False
ob_lamp.empty_display_type = 'ARROWS'
ob_lamp.color = (0.0, 0.0, 0.0, 0.0)
ob_lamp.lineart.crease_threshold = 0.0
ob_camera.location = (7.481, -6.508, 5.344)
ob_camera.rotation_euler = (1.109, 0.01082, 0.8149)
ob_camera.lock_rotations_4d = False
ob_camera.empty_display_type = 'ARROWS'
ob_camera.color = (0.0, 0.0, 0.0, 0.0)
ob_camera.display_type = 'WIRE'
ob_camera.lineart.crease_threshold = 0.0

# ---- collection membership
col_collection_1.objects.link(ob_torus)
col_collection_1.objects.link(ob_lamp)
col_collection_1.objects.link(ob_camera)

# ---- scene / render settings (as saved in the file)
scene.camera = ob_camera
scene.frame_start = 1; scene.frame_end = 250; scene.frame_set(1)
scene.render.engine = 'BLENDER_EEVEE_NEXT'
scene.render.image_settings.color_mode = 'RGB'
scene.render.image_settings.compression = 90
scene.render.resolution_percentage = 50
scene.render.dither_intensity = 0.0
scene.render.bake_margin = 2
scene.cycles.use_denoising = False
scene.cycles.samples = 10
scene.cycles.sampling_pattern = 'TABULATED_SOBOL'
scene.cycles.light_sampling_threshold = 0.0
scene.cycles.use_adaptive_sampling = False
scene.cycles.use_light_tree = False
scene.cycles.blur_glossy = 0.0
scene.cycles.volume_bounces = 1
scene.cycles.pixel_filter_type = 'GAUSSIAN'
scene.cycles.sample_clamp_indirect = 0.0
scene.view_settings.view_transform = 'Standard'
bpy.context.view_layer.update()
